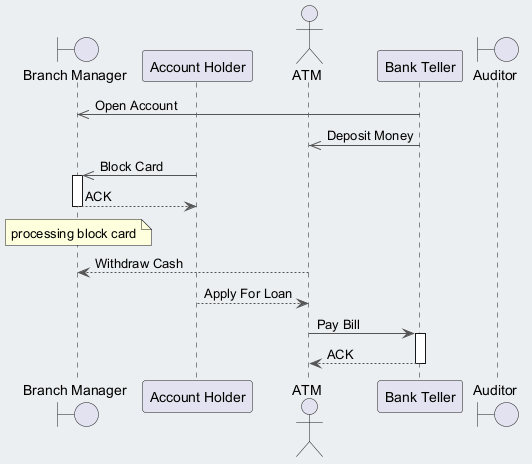

The diagram above was rendered by PlantUML. Its source (embedded in the PNG):
@startuml
skinparam backgroundColor #ECEFF1
skinparam classBackgroundColor #FFFFFF
skinparam classBorderColor #455A64
skinparam ArrowColor #555555
boundary "Branch Manager" as BM
participant "Account Holder" as AH
actor "ATM" as A
participant "Bank Teller" as BT
boundary "Auditor" as A2
BT ->> BM : Open Account
BT ->> A : Deposit Money
AH ->> BM : Block Card
activate BM
BM --> AH : ACK
deactivate BM
note over BM : processing block card
A --> BM : Withdraw Cash
AH --> A : Apply For Loan
A -> BT : Pay Bill
activate BT
BT --> A : ACK
deactivate BT
@enduml